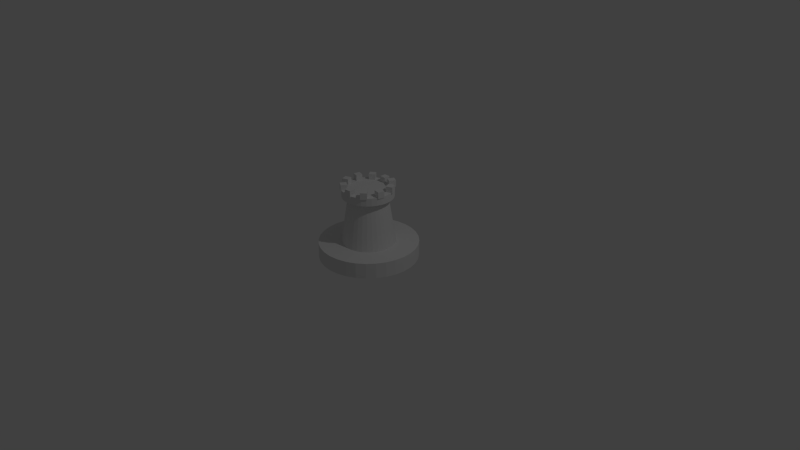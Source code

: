 # Source: rook.blend  (saved by Blender 2.69.0; exported with 4.5.12 LTS)
import bpy
from mathutils import Matrix  # noqa: F401  (used for matrix-valued properties, if any)

bpy.ops.wm.read_factory_settings(use_empty=True)
scene = bpy.context.scene
scene.name = 'Scene'

# ---- collections
col_collection_1 = bpy.data.collections.new('Collection 1'); scene.collection.children.link(col_collection_1)

# ---- world
world_world = bpy.data.worlds.new('World'); scene.world = world_world
world_world.color = (0.05088, 0.05088, 0.05088)
world_world.use_sun_shadow = False
world_world.sun_shadow_jitter_overblur = 0.0
world_world.cycles.sampling_method = 'MANUAL'
world_world.cycles.sample_map_resolution = 256

# ---- cameras
cam_camera = bpy.data.cameras.new('Camera')
cam_camera.clip_end = 100.0
cam_camera.lens = 35.0
cam_camera.sensor_width = 32.0
cam_camera.sensor_height = 18.0
cam_camera.ortho_scale = 7.314
cam_camera.dof.focus_distance = 0.0
cam_camera.dof.aperture_fstop = 128.0

# ---- lights
light_lamp = bpy.data.lights.new('Lamp', 'POINT')
light_lamp.transmission_factor = 0.0
light_lamp.cutoff_distance = 30.0
light_lamp.energy = 100.0
light_lamp.shadow_buffer_clip_start = 1.001
light_lamp.shadow_soft_size = 0.1
light_lamp.shadow_maximum_resolution = 0.006
light_lamp.use_absolute_resolution = True
light_lamp.cycles.use_multiple_importance_sampling = False

# ---- meshes
me_cube = bpy.data.meshes.new('Cube')
me_cube.from_pydata([(-1.0, -1.0, -1.0), (-1.0, 1.0, -1.0), (1.0, 1.0, -1.0), (1.0, -1.0, -1.0), (-1.0, -1.0, 1.0), (-1.0, 1.0, 1.0), (1.0, 1.0, 1.0), (1.0, -1.0, 1.0), (-4.513, -2.663, -1.009), (-5.727, -1.051, -1.009), (-4.116, 0.163, -1.009), (-2.901, -1.448, -1.009), (-4.513, -2.663, 1.009), (-5.727, -1.051, 1.009), (-4.116, 0.163, 1.009), (-2.901, -1.448, 1.009), (-6.333, -6.135, -1.018), (-8.29, -5.574, -1.018), (-7.729, -3.617, -1.018), (-5.772, -4.178, -1.018), (-6.333, -6.135, 1.018), (-8.29, -5.574, 1.018), (-7.729, -3.617, 1.018), (-5.772, -4.178, 1.018), (-5.692, -10.04, -1.027), (-7.609, -10.77, -1.027), (-8.345, -8.857, -1.027), (-6.428, -8.121, -1.027), (-5.692, -10.04, 1.027), (-7.609, -10.77, 1.027), (-8.345, -8.857, 1.027), (-6.428, -8.121, 1.027), (-2.805, -12.79, -1.036), (-3.903, -14.55, -1.036), (-5.66, -13.45, -1.036), (-4.562, -11.7, -1.036), (-2.805, -12.79, 1.036), (-3.903, -14.55, 1.036), (-5.66, -13.45, 1.036), (-4.562, -11.7, 1.036), (1.194, -13.26, -1.046), (1.376, -15.34, -1.046), (-0.7065, -15.53, -1.046), (-0.8887, -13.44, -1.046), (1.194, -13.26, 1.045), (1.376, -15.34, 1.045), (-0.7065, -15.53, 1.045), (-0.8887, -13.44, 1.045), (4.7, -11.21, -1.055), (6.111, -12.78, -1.055), (4.544, -14.19, -1.055), (3.133, -12.62, -1.055), (4.7, -11.21, 1.054), (6.111, -12.78, 1.054), (4.544, -14.19, 1.054), (3.133, -12.62, 1.054), (6.279, -7.429, -1.065), (8.368, -7.835, -1.065), (7.962, -9.924, -1.065), (5.873, -9.518, -1.065), (6.279, -7.429, 1.063), (8.368, -7.835, 1.063), (7.962, -9.924, 1.063), (5.873, -9.518, 1.063), (5.256, -3.423, -1.074), (7.185, -2.482, -1.074), (8.126, -4.411, -1.074), (6.197, -5.352, -1.074), (5.256, -3.423, 1.072), (7.185, -2.482, 1.072), (8.126, -4.411, 1.072), (6.197, -5.352, 1.072), (1.999, -0.8167, -1.084), (2.982, 1.113, -1.084), (4.912, 0.1298, -1.084), (3.929, -1.8, -1.084), (1.999, -0.8167, 1.082), (2.982, 1.113, 1.082), (4.912, 0.1298, 1.082), (3.929, -1.8, 1.082), (0.0, 1.247, -0.7762), (0.0, 1.247, -3.322), (1.601, 1.089, -0.7762), (1.601, 1.089, -3.322), (3.14, 0.6223, -0.7762), (3.14, 0.6223, -3.322), (4.559, -0.136, -0.7762), (4.559, -0.136, -3.322), (5.802, -1.156, -0.7762), (5.802, -1.156, -3.322), (6.822, -2.4, -0.7762), (6.822, -2.4, -3.322), (7.581, -3.818, -0.7762), (7.581, -3.818, -3.322), (8.048, -5.358, -0.7762), (8.048, -5.358, -3.322), (8.205, -6.958, -0.7762), (8.205, -6.958, -3.322), (8.048, -8.559, -0.7762), (8.048, -8.559, -3.322), (7.581, -10.1, -0.7762), (7.581, -10.1, -3.322), (6.822, -11.52, -0.7762), (6.822, -11.52, -3.322), (5.802, -12.76, -0.7762), (5.802, -12.76, -3.322), (4.559, -13.78, -0.7762), (4.559, -13.78, -3.322), (3.14, -14.54, -0.7762), (3.14, -14.54, -3.322), (1.601, -15.01, -0.7762), (1.601, -15.01, -3.322), (-2.674e-06, -15.16, -0.7762), (-2.674e-06, -15.16, -3.322), (-1.601, -15.01, -0.7762), (-1.601, -15.01, -3.322), (-3.14, -14.54, -0.7762), (-3.14, -14.54, -3.322), (-4.559, -13.78, -0.7762), (-4.559, -13.78, -3.322), (-5.802, -12.76, -0.7762), (-5.802, -12.76, -3.322), (-6.823, -11.52, -0.7762), (-6.823, -11.52, -3.322), (-7.581, -10.1, -0.7762), (-7.581, -10.1, -3.322), (-8.048, -8.559, -0.7762), (-8.048, -8.559, -3.322), (-8.205, -6.958, -0.7762), (-8.205, -6.958, -3.322), (-8.048, -5.358, -0.7762), (-8.048, -5.358, -3.322), (-7.581, -3.818, -0.7762), (-7.581, -3.818, -3.322), (-6.822, -2.4, -0.7762), (-6.822, -2.4, -3.322), (-5.802, -1.156, -0.7762), (-5.802, -1.156, -3.322), (-4.559, -0.136, -0.7762), (-4.559, -0.136, -3.322), (-3.14, 0.6223, -0.7762), (-3.14, 0.6223, -3.322), (-1.601, 1.089, -0.7762), (-1.601, 1.089, -3.322), (-1.246e-07, 1.834, -19.95), (2.227e-07, -1.091, -1.056), (1.715, 1.665, -19.95), (1.145, -1.204, -1.056), (3.365, 1.165, -19.95), (2.245, -1.537, -1.056), (4.885, 0.3524, -19.95), (3.26, -2.08, -1.056), (6.217, -0.7411, -19.95), (4.149, -2.809, -1.056), (7.311, -2.074, -19.95), (4.879, -3.699, -1.056), (8.123, -3.594, -19.95), (5.421, -4.713, -1.056), (8.624, -5.243, -19.95), (5.755, -5.814, -1.056), (8.793, -6.958, -19.95), (5.868, -6.958, -1.056), (8.624, -8.674, -19.95), (5.755, -8.103, -1.056), (8.123, -10.32, -19.95), (5.421, -9.204, -1.056), (7.311, -11.84, -19.95), (4.879, -10.22, -1.056), (6.217, -13.18, -19.95), (4.149, -11.11, -1.056), (4.885, -14.27, -19.95), (3.26, -11.84, -1.056), (3.365, -15.08, -19.95), (2.245, -12.38, -1.056), (1.715, -15.58, -19.95), (1.145, -12.71, -1.056), (-2.99e-06, -15.75, -19.95), (-1.689e-06, -12.83, -1.056), (-1.715, -15.58, -19.95), (-1.145, -12.71, -1.056), (-3.365, -15.08, -19.95), (-2.245, -12.38, -1.056), (-4.885, -14.27, -19.95), (-3.26, -11.84, -1.056), (-6.217, -13.18, -19.95), (-4.149, -11.11, -1.056), (-7.311, -11.84, -19.95), (-4.879, -10.22, -1.056), (-8.123, -10.32, -19.95), (-5.421, -9.204, -1.056), (-8.624, -8.674, -19.95), (-5.755, -8.103, -1.056), (-8.793, -6.958, -19.95), (-5.868, -6.958, -1.056), (-8.624, -5.243, -19.95), (-5.755, -5.814, -1.056), (-8.123, -3.594, -19.95), (-5.421, -4.713, -1.056), (-7.311, -2.074, -19.95), (-4.879, -3.699, -1.056), (-6.217, -0.7411, -19.95), (-4.149, -2.809, -1.056), (-4.885, 0.3524, -19.95), (-3.26, -2.08, -1.056), (-3.365, 1.165, -19.95), (-2.245, -1.537, -1.056), (-1.715, 1.665, -19.95), (-1.145, -1.204, -1.056), (6.27e-08, 8.858, -23.61), (6.27e-08, 8.858, -18.62), (3.086, 8.554, -23.61), (3.086, 8.554, -18.62), (6.053, 7.654, -23.61), (6.053, 7.654, -18.62), (8.787, 6.193, -23.61), (8.787, 6.193, -18.62), (11.18, 4.226, -23.61), (11.18, 4.226, -18.62), (13.15, 1.829, -23.61), (13.15, 1.829, -18.62), (14.61, -0.9057, -23.61), (14.61, -0.9057, -18.62), (15.51, -3.873, -23.61), (15.51, -3.873, -18.62), (15.82, -6.958, -23.61), (15.82, -6.958, -18.62), (15.51, -10.04, -23.61), (15.51, -10.04, -18.62), (14.61, -13.01, -23.61), (14.61, -13.01, -18.62), (13.15, -15.75, -23.61), (13.15, -15.75, -18.62), (11.18, -18.14, -23.61), (11.18, -18.14, -18.62), (8.787, -20.11, -23.61), (8.787, -20.11, -18.62), (6.053, -21.57, -23.61), (6.053, -21.57, -18.62), (3.086, -22.47, -23.61), (3.086, -22.47, -18.62), (-5.091e-06, -22.78, -23.61), (-5.091e-06, -22.78, -18.62), (-3.086, -22.47, -23.61), (-3.086, -22.47, -18.62), (-6.053, -21.57, -23.61), (-6.053, -21.57, -18.62), (-8.787, -20.11, -23.61), (-8.787, -20.11, -18.62), (-11.18, -18.14, -23.61), (-11.18, -18.14, -18.62), (-13.15, -15.75, -23.61), (-13.15, -15.75, -18.62), (-14.61, -13.01, -23.61), (-14.61, -13.01, -18.62), (-15.51, -10.04, -23.61), (-15.51, -10.04, -18.62), (-15.82, -6.958, -23.61), (-15.82, -6.958, -18.62), (-15.51, -3.873, -23.61), (-15.51, -3.873, -18.62), (-14.61, -0.9057, -23.61), (-14.61, -0.9057, -18.62), (-13.15, 1.829, -23.61), (-13.15, 1.829, -18.62), (-11.18, 4.226, -23.61), (-11.18, 4.226, -18.62), (-8.787, 6.193, -23.61), (-8.787, 6.193, -18.62), (-6.053, 7.654, -23.61), (-6.053, 7.654, -18.62), (-3.086, 8.554, -23.61), (-3.086, 8.554, -18.62)], [], [(4, 5, 1), (5, 6, 2), (6, 7, 3), (7, 4, 0), (0, 1, 2), (7, 6, 5), (12, 13, 9), (13, 14, 10), (14, 15, 11), (15, 12, 8), (8, 9, 10), (15, 14, 12), (20, 21, 16), (21, 22, 17), (22, 23, 19), (23, 20, 16), (16, 17, 18), (23, 22, 20), (28, 29, 24), (29, 30, 25), (30, 31, 27), (31, 28, 24), (24, 25, 26), (31, 30, 28), (36, 37, 33), (37, 38, 33), (38, 39, 35), (39, 36, 32), (32, 33, 35), (39, 38, 36), (44, 45, 41), (45, 46, 41), (46, 47, 43), (47, 44, 40), (40, 41, 42), (47, 46, 45), (52, 53, 48), (53, 54, 49), (54, 55, 50), (55, 52, 48), (48, 49, 51), (55, 54, 53), (60, 61, 57), (61, 62, 57), (62, 63, 58), (63, 60, 56), (56, 57, 59), (63, 62, 61), (68, 69, 65), (69, 70, 66), (70, 71, 66), (71, 68, 64), (64, 65, 67), (71, 70, 69), (76, 77, 73), (77, 78, 74), (78, 79, 74), (79, 76, 72), (72, 73, 75), (79, 78, 77), (80, 81, 83), (82, 83, 84), (84, 85, 87), (86, 87, 89), (88, 89, 91), (90, 91, 93), (92, 93, 95), (94, 95, 97), (96, 97, 99), (98, 99, 101), (100, 101, 103), (102, 103, 105), (104, 105, 107), (106, 107, 109), (108, 109, 111), (110, 111, 113), (112, 113, 115), (114, 115, 116), (116, 117, 119), (118, 119, 120), (120, 121, 122), (122, 123, 124), (124, 125, 126), (126, 127, 129), (128, 129, 131), (130, 131, 132), (132, 133, 134), (134, 135, 137), (136, 137, 138), (138, 139, 141), (85, 83, 143), (142, 143, 81), (140, 141, 143), (80, 82, 142), (144, 145, 147), (146, 147, 149), (148, 149, 151), (150, 151, 153), (152, 153, 155), (154, 155, 156), (156, 157, 158), (158, 159, 161), (160, 161, 163), (162, 163, 165), (164, 165, 166), (166, 167, 169), (168, 169, 171), (170, 171, 173), (172, 173, 174), (174, 175, 177), (176, 177, 179), (178, 179, 180), (180, 181, 183), (182, 183, 185), (184, 185, 187), (186, 187, 188), (188, 189, 191), (190, 191, 192), (192, 193, 195), (194, 195, 197), (196, 197, 199), (198, 199, 201), (200, 201, 202), (202, 203, 205), (147, 145, 149), (206, 207, 145), (204, 205, 207), (144, 146, 206), (209, 210, 208), (211, 212, 210), (213, 214, 212), (215, 216, 214), (217, 218, 216), (219, 220, 218), (221, 222, 220), (223, 224, 222), (225, 226, 224), (227, 228, 226), (229, 230, 228), (231, 232, 230), (233, 234, 232), (235, 236, 234), (237, 238, 236), (239, 240, 238), (241, 242, 240), (243, 244, 242), (245, 246, 244), (247, 248, 246), (249, 250, 248), (251, 252, 250), (253, 254, 252), (255, 256, 254), (257, 258, 256), (259, 260, 258), (261, 262, 260), (263, 264, 262), (265, 266, 264), (267, 268, 266), (245, 229, 261), (269, 270, 268), (271, 208, 270), (238, 254, 270), (209, 211, 210), (211, 213, 212), (213, 215, 214), (215, 217, 216), (217, 219, 218), (219, 221, 220), (221, 223, 222), (223, 225, 224), (225, 227, 226), (227, 229, 228), (229, 231, 230), (231, 233, 232), (233, 235, 234), (235, 237, 236), (237, 239, 238), (239, 241, 240), (241, 243, 242), (243, 245, 244), (245, 247, 246), (247, 249, 248), (249, 251, 250), (251, 253, 252), (253, 255, 254), (255, 257, 256), (257, 259, 258), (259, 261, 260), (261, 263, 262), (263, 265, 264), (265, 267, 266), (267, 269, 268), (213, 211, 209), (209, 271, 269), (269, 267, 261), (265, 263, 261), (261, 259, 257), (257, 255, 253), (253, 251, 245), (249, 247, 245), (245, 243, 237), (241, 239, 237), (237, 235, 233), (233, 231, 229), (229, 227, 225), (225, 223, 221), (221, 219, 217), (217, 215, 213), (213, 209, 261), (267, 265, 261), (261, 257, 245), (251, 249, 245), (243, 241, 237), (237, 233, 245), (229, 225, 221), (221, 217, 229), (209, 269, 261), (257, 253, 245), (245, 233, 229), (229, 217, 213), (213, 261, 229), (269, 271, 270), (271, 209, 208), (270, 208, 214), (210, 212, 214), (214, 216, 218), (218, 220, 214), (222, 224, 230), (226, 228, 230), (230, 232, 234), (234, 236, 238), (238, 240, 242), (242, 244, 246), (246, 248, 250), (250, 252, 254), (254, 256, 262), (258, 260, 262), (262, 264, 266), (266, 268, 262), (208, 210, 214), (214, 220, 222), (224, 226, 230), (230, 234, 222), (238, 242, 254), (246, 250, 254), (256, 258, 262), (262, 268, 270), (270, 214, 222), (222, 234, 238), (242, 246, 254), (254, 262, 270), (270, 222, 238), (0, 4, 1), (1, 5, 2), (2, 6, 3), (3, 7, 0), (3, 0, 2), (4, 7, 5), (8, 12, 9), (9, 13, 10), (10, 14, 11), (11, 15, 8), (11, 8, 10), (123, 125, 124), (180, 182, 186), (165, 161, 171), (18, 22, 19), (19, 23, 16), (19, 16, 18), (115, 117, 116), (53, 49, 48), (30, 26, 25), (26, 30, 27), (27, 31, 24), (27, 24, 26), (131, 129, 127), (32, 36, 33), (38, 34, 33), (34, 38, 35), (35, 39, 32), (173, 175, 174), (205, 203, 201), (40, 44, 41), (46, 42, 41), (42, 46, 43), (43, 47, 40), (43, 40, 42), (44, 47, 45), (195, 193, 191), (54, 50, 49), (201, 203, 202), (51, 55, 48), (106, 108, 104), (52, 55, 53), (56, 60, 57), (55, 51, 50), (156, 158, 164), (59, 63, 56), (131, 133, 132), (60, 63, 61), (64, 68, 65), (65, 69, 66), (148, 150, 146), (67, 71, 64), (65, 66, 67), (68, 71, 69), (72, 76, 73), (73, 77, 74), (191, 193, 192), (75, 79, 72), (73, 74, 75), (76, 79, 77), (82, 80, 83), (169, 167, 165), (86, 84, 87), (88, 86, 89), (90, 88, 91), (92, 90, 93), (94, 92, 95), (96, 94, 97), (98, 96, 99), (100, 98, 101), (102, 100, 103), (104, 102, 105), (106, 104, 107), (108, 106, 109), (110, 108, 111), (112, 110, 113), (114, 112, 115), (121, 119, 85), (118, 116, 119), (204, 176, 200), (21, 17, 16), (137, 139, 138), (126, 128, 130), (128, 126, 129), (130, 128, 131), (49, 50, 51), (22, 21, 20), (136, 134, 137), (38, 37, 36), (140, 138, 141), (85, 143, 139), (145, 207, 205), (85, 139, 135), (177, 175, 173), (135, 133, 85), (85, 133, 121), (165, 167, 166), (62, 58, 57), (63, 59, 58), (98, 100, 92), (119, 117, 113), (161, 173, 171), (105, 109, 107), (105, 111, 109), (103, 111, 105), (93, 97, 95), (93, 99, 97), (150, 152, 146), (127, 123, 121), (85, 119, 113), (87, 85, 113), (89, 87, 113), (89, 113, 111), (91, 89, 111), (93, 91, 99), (91, 111, 99), (111, 103, 101), (99, 111, 101), (80, 142, 81), (142, 140, 143), (142, 82, 102), (82, 84, 102), (200, 202, 204), (88, 102, 84), (92, 102, 88), (133, 135, 134), (155, 157, 156), (90, 92, 88), (100, 102, 92), (96, 98, 92), (102, 104, 142), (114, 116, 112), (142, 104, 110), (110, 112, 136), (117, 115, 113), (142, 110, 140), (140, 110, 138), (138, 110, 136), (136, 112, 116), (121, 123, 122), (118, 136, 116), (118, 120, 136), (136, 120, 126), (57, 58, 59), (143, 141, 139), (127, 121, 133), (134, 136, 126), (130, 132, 126), (155, 153, 151), (146, 144, 147), (148, 146, 149), (150, 148, 151), (152, 150, 153), (154, 152, 155), (158, 160, 162), (30, 29, 28), (160, 158, 161), (162, 160, 163), (164, 162, 165), (149, 185, 181), (168, 166, 169), (170, 168, 171), (172, 170, 173), (174, 176, 170), (176, 174, 177), (178, 176, 179), (191, 189, 187), (182, 180, 183), (184, 182, 185), (186, 184, 187), (92, 94, 96), (190, 188, 191), (125, 127, 126), (194, 192, 195), (196, 194, 197), (198, 196, 199), (200, 198, 201), (179, 181, 180), (204, 202, 205), (149, 145, 205), (120, 122, 126), (197, 149, 205), (22, 18, 17), (201, 199, 205), (199, 197, 205), (149, 197, 191), (79, 75, 74), (197, 195, 191), (149, 191, 187), (14, 13, 12), (187, 185, 149), (151, 149, 181), (171, 169, 165), (132, 134, 126), (165, 163, 161), (29, 25, 24), (122, 124, 126), (161, 177, 173), (179, 177, 181), (181, 177, 155), (33, 34, 35), (183, 181, 185), (158, 162, 164), (151, 181, 155), (83, 81, 143), (161, 159, 155), (177, 161, 155), (159, 157, 155), (144, 206, 145), (206, 204, 207), (206, 146, 152), (84, 86, 88), (108, 110, 104), (152, 154, 206), (154, 156, 206), (157, 159, 158), (164, 206, 156), (133, 131, 127), (139, 137, 135), (164, 166, 206), (166, 168, 206), (186, 182, 184), (71, 67, 66), (176, 178, 180), (186, 176, 180), (172, 174, 170), (119, 121, 120), (198, 194, 196), (198, 192, 194), (168, 170, 206), (206, 170, 204), (204, 170, 176), (127, 125, 123), (176, 186, 200), (186, 188, 200), (188, 190, 200), (83, 85, 84), (198, 200, 190), (190, 192, 198), (187, 189, 188)])
me_cube.use_remesh_preserve_volume = False
me_cube.use_remesh_preserve_attributes = False
me_cube.use_mirror_vertex_groups = False
me_cube.update()

# ---- objects
ob_empty = bpy.data.objects.new('Empty', None)
ob_cube = bpy.data.objects.new('Cube', me_cube)
ob_lamp = bpy.data.objects.new('Lamp', light_lamp)
ob_camera = bpy.data.objects.new('Camera', cam_camera)

# ---- transforms, parenting, visibility, modifiers, constraints
ob_empty.location = (-0.2566, 0.232, 0.9623)
ob_empty.rotation_euler = (0.0, 0.0, 0.6458)
ob_empty.scale = (0.041, 0.041, 0.041)
ob_empty.empty_image_offset = (0.0, 0.0)
ob_empty.lineart.crease_threshold = 0.0
ob_cube.location = (0.0, 0.2828, 0.9623)
ob_cube.scale = (0.04064, 0.04064, 0.04064)
ob_cube.lineart.crease_threshold = 0.0
ob_lamp.location = (4.076, 1.005, 5.904)
ob_lamp.rotation_euler = (0.6503, 0.05522, 1.866)
ob_lamp.lock_rotations_4d = False
ob_lamp.empty_display_type = 'ARROWS'
ob_lamp.color = (0.0, 0.0, 0.0, 0.0)
ob_lamp.lineart.crease_threshold = 0.0
ob_camera.location = (7.481, -6.508, 5.344)
ob_camera.rotation_euler = (1.109, 0.0, 0.8149)
ob_camera.lock_rotations_4d = False
ob_camera.empty_display_type = 'ARROWS'
ob_camera.color = (0.0, 0.0, 0.0, 0.0)
ob_camera.display_type = 'WIRE'
ob_camera.lineart.crease_threshold = 0.0

# ---- collection membership
col_collection_1.objects.link(ob_empty)
col_collection_1.objects.link(ob_cube)
col_collection_1.objects.link(ob_lamp)
col_collection_1.objects.link(ob_camera)

# ---- scene / render settings (as saved in the file)
scene.camera = ob_camera
scene.frame_start = 1; scene.frame_end = 250; scene.frame_set(1)
scene.render.engine = 'BLENDER_EEVEE_NEXT'
scene.render.resolution_percentage = 50
scene.render.dither_intensity = 0.0
scene.cycles.use_denoising = False
scene.cycles.samples = 10
scene.cycles.sampling_pattern = 'TABULATED_SOBOL'
scene.cycles.light_sampling_threshold = 0.0
scene.cycles.use_adaptive_sampling = False
scene.cycles.use_light_tree = False
scene.cycles.blur_glossy = 0.0
scene.cycles.volume_bounces = 1
scene.cycles.pixel_filter_type = 'GAUSSIAN'
scene.cycles.sample_clamp_indirect = 0.0
scene.view_settings.view_transform = 'Standard'
bpy.context.view_layer.update()
